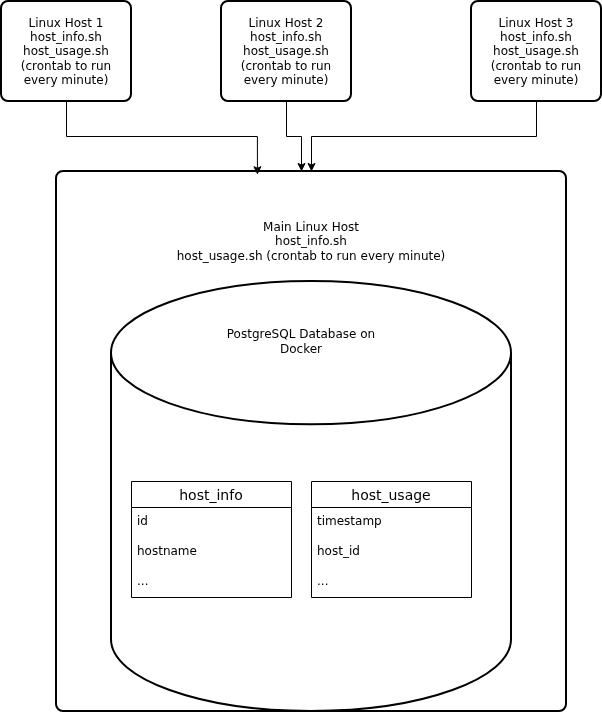

The diagram above was exported from draw.io. Its source (the exported page's mxGraphModel, read from the mxfile embedded in the PNG):
<mxGraphModel dx="546" dy="508" grid="1" gridSize="10" guides="1" tooltips="1" connect="1" arrows="1" fold="1" page="1" pageScale="1" pageWidth="850" pageHeight="1100" background="#ffffff" math="0" shadow="0">
  <root>
    <mxCell id="0" />
    <mxCell id="1" parent="0" />
    <mxCell id="FRvM4Ut6k56qv5s9hr1Q-1" value="Main Linux Host&lt;br&gt;host_info.sh&lt;br&gt;host_usage.sh (crontab to run every minute)" style="rounded=1;whiteSpace=wrap;html=1;absoluteArcSize=1;arcSize=14;strokeWidth=2;spacingBottom=400;" vertex="1" parent="1">
      <mxGeometry x="195" y="270" width="510" height="540" as="geometry" />
    </mxCell>
    <mxCell id="JbSd0s7OrGIgVvbaMRZx-1" value="" style="strokeWidth=2;html=1;shape=mxgraph.flowchart.database;whiteSpace=wrap;" parent="1" vertex="1">
      <mxGeometry x="250" y="380" width="400" height="430" as="geometry" />
    </mxCell>
    <mxCell id="JbSd0s7OrGIgVvbaMRZx-3" value="Linux Host 1&lt;br&gt;host_info.sh&lt;br&gt;host_usage.sh (crontab to run every minute)" style="rounded=1;whiteSpace=wrap;html=1;absoluteArcSize=1;arcSize=14;strokeWidth=2;" parent="1" vertex="1">
      <mxGeometry x="140" y="100" width="130" height="100" as="geometry" />
    </mxCell>
    <mxCell id="JbSd0s7OrGIgVvbaMRZx-4" style="edgeStyle=orthogonalEdgeStyle;rounded=0;orthogonalLoop=1;jettySize=auto;html=1;exitX=0.5;exitY=1;exitDx=0;exitDy=0;" parent="1" source="JbSd0s7OrGIgVvbaMRZx-5" edge="1">
      <mxGeometry relative="1" as="geometry">
        <mxPoint x="440" y="270" as="targetPoint" />
      </mxGeometry>
    </mxCell>
    <mxCell id="JbSd0s7OrGIgVvbaMRZx-5" value="Linux Host 2&lt;br&gt;host_info.sh&lt;br&gt;host_usage.sh (crontab to run every minute)" style="rounded=1;whiteSpace=wrap;html=1;absoluteArcSize=1;arcSize=14;strokeWidth=2;" parent="1" vertex="1">
      <mxGeometry x="360" y="100" width="130" height="100" as="geometry" />
    </mxCell>
    <mxCell id="FRvM4Ut6k56qv5s9hr1Q-2" style="edgeStyle=orthogonalEdgeStyle;rounded=0;orthogonalLoop=1;jettySize=auto;html=1;" edge="1" parent="1" source="JbSd0s7OrGIgVvbaMRZx-7" target="FRvM4Ut6k56qv5s9hr1Q-1">
      <mxGeometry relative="1" as="geometry" />
    </mxCell>
    <mxCell id="JbSd0s7OrGIgVvbaMRZx-7" value="Linux Host 3&lt;br&gt;host_info.sh&lt;br&gt;host_usage.sh (crontab to run every minute)" style="rounded=1;whiteSpace=wrap;html=1;absoluteArcSize=1;arcSize=14;strokeWidth=2;" parent="1" vertex="1">
      <mxGeometry x="610" y="100" width="130" height="100" as="geometry" />
    </mxCell>
    <mxCell id="JbSd0s7OrGIgVvbaMRZx-8" value="host_info" style="swimlane;fontStyle=0;childLayout=stackLayout;horizontal=1;startSize=26;horizontalStack=0;resizeParent=1;resizeParentMax=0;resizeLast=0;collapsible=1;marginBottom=0;align=center;fontSize=14;" parent="1" vertex="1">
      <mxGeometry x="270" y="580" width="160" height="116" as="geometry" />
    </mxCell>
    <mxCell id="JbSd0s7OrGIgVvbaMRZx-9" value="id" style="text;strokeColor=none;fillColor=none;spacingLeft=4;spacingRight=4;overflow=hidden;rotatable=0;points=[[0,0.5],[1,0.5]];portConstraint=eastwest;fontSize=12;whiteSpace=wrap;html=1;" parent="JbSd0s7OrGIgVvbaMRZx-8" vertex="1">
      <mxGeometry y="26" width="160" height="30" as="geometry" />
    </mxCell>
    <mxCell id="JbSd0s7OrGIgVvbaMRZx-10" value="hostname" style="text;strokeColor=none;fillColor=none;spacingLeft=4;spacingRight=4;overflow=hidden;rotatable=0;points=[[0,0.5],[1,0.5]];portConstraint=eastwest;fontSize=12;whiteSpace=wrap;html=1;" parent="JbSd0s7OrGIgVvbaMRZx-8" vertex="1">
      <mxGeometry y="56" width="160" height="30" as="geometry" />
    </mxCell>
    <mxCell id="JbSd0s7OrGIgVvbaMRZx-11" value="..." style="text;strokeColor=none;fillColor=none;spacingLeft=4;spacingRight=4;overflow=hidden;rotatable=0;points=[[0,0.5],[1,0.5]];portConstraint=eastwest;fontSize=12;whiteSpace=wrap;html=1;" parent="JbSd0s7OrGIgVvbaMRZx-8" vertex="1">
      <mxGeometry y="86" width="160" height="30" as="geometry" />
    </mxCell>
    <mxCell id="JbSd0s7OrGIgVvbaMRZx-12" value="host_usage" style="swimlane;fontStyle=0;childLayout=stackLayout;horizontal=1;startSize=26;horizontalStack=0;resizeParent=1;resizeParentMax=0;resizeLast=0;collapsible=1;marginBottom=0;align=center;fontSize=14;" parent="1" vertex="1">
      <mxGeometry x="450" y="580" width="160" height="116" as="geometry" />
    </mxCell>
    <mxCell id="JbSd0s7OrGIgVvbaMRZx-13" value="timestamp" style="text;strokeColor=none;fillColor=none;spacingLeft=4;spacingRight=4;overflow=hidden;rotatable=0;points=[[0,0.5],[1,0.5]];portConstraint=eastwest;fontSize=12;whiteSpace=wrap;html=1;" parent="JbSd0s7OrGIgVvbaMRZx-12" vertex="1">
      <mxGeometry y="26" width="160" height="30" as="geometry" />
    </mxCell>
    <mxCell id="JbSd0s7OrGIgVvbaMRZx-14" value="host_id" style="text;strokeColor=none;fillColor=none;spacingLeft=4;spacingRight=4;overflow=hidden;rotatable=0;points=[[0,0.5],[1,0.5]];portConstraint=eastwest;fontSize=12;whiteSpace=wrap;html=1;" parent="JbSd0s7OrGIgVvbaMRZx-12" vertex="1">
      <mxGeometry y="56" width="160" height="30" as="geometry" />
    </mxCell>
    <mxCell id="JbSd0s7OrGIgVvbaMRZx-15" value="..." style="text;strokeColor=none;fillColor=none;spacingLeft=4;spacingRight=4;overflow=hidden;rotatable=0;points=[[0,0.5],[1,0.5]];portConstraint=eastwest;fontSize=12;whiteSpace=wrap;html=1;" parent="JbSd0s7OrGIgVvbaMRZx-12" vertex="1">
      <mxGeometry y="86" width="160" height="30" as="geometry" />
    </mxCell>
    <mxCell id="JbSd0s7OrGIgVvbaMRZx-16" value="PostgreSQL Database on Docker" style="text;html=1;whiteSpace=wrap;strokeColor=none;fillColor=none;align=center;verticalAlign=middle;rounded=0;" parent="1" vertex="1">
      <mxGeometry x="360" y="410" width="160" height="60" as="geometry" />
    </mxCell>
    <mxCell id="FRvM4Ut6k56qv5s9hr1Q-3" style="edgeStyle=orthogonalEdgeStyle;rounded=0;orthogonalLoop=1;jettySize=auto;html=1;entryX=0.394;entryY=0.006;entryDx=0;entryDy=0;entryPerimeter=0;" edge="1" parent="1" source="JbSd0s7OrGIgVvbaMRZx-3" target="FRvM4Ut6k56qv5s9hr1Q-1">
      <mxGeometry relative="1" as="geometry">
        <mxPoint x="402" y="260" as="targetPoint" />
      </mxGeometry>
    </mxCell>
  </root>
</mxGraphModel>